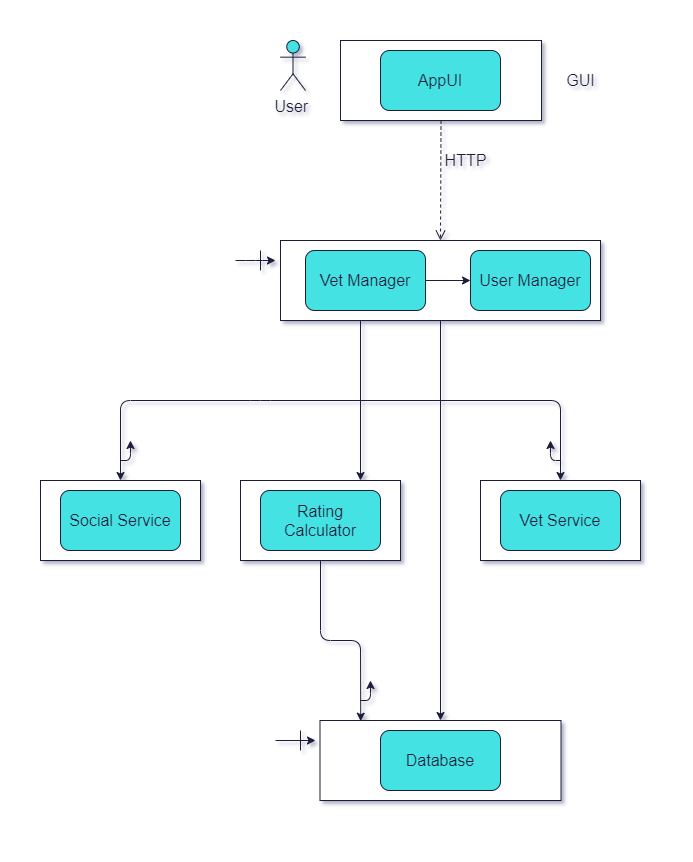

The diagram above was exported from draw.io. Its source (the exported page's mxGraphModel, read from the mxfile embedded in the PNG):
<mxGraphModel dx="2083" dy="1093" grid="1" gridSize="10" guides="1" tooltips="1" connect="1" arrows="1" fold="1" page="1" pageScale="1" pageWidth="850" pageHeight="1100" background="#FFFFFF" math="0" shadow="1">
  <root>
    <mxCell id="0" />
    <mxCell id="1" parent="0" />
    <mxCell id="vawQK8xeawuQ6ZscPXN3-131" value="" style="rounded=0;whiteSpace=wrap;html=1;strokeWidth=1;fillColor=#FFFFFF;fontSize=16;strokeColor=#1D1E3A;fontColor=#1D1E3A;" parent="1" vertex="1">
      <mxGeometry x="40" y="480" width="160" height="80" as="geometry" />
    </mxCell>
    <mxCell id="vawQK8xeawuQ6ZscPXN3-95" value="" style="rounded=0;whiteSpace=wrap;html=1;strokeWidth=1;fillColor=#FFFFFF;fontSize=16;strokeColor=#1D1E3A;fontColor=#1D1E3A;" parent="1" vertex="1">
      <mxGeometry x="480" y="480" width="160" height="80" as="geometry" />
    </mxCell>
    <mxCell id="vawQK8xeawuQ6ZscPXN3-82" value="" style="rounded=0;whiteSpace=wrap;html=1;strokeWidth=1;fillColor=#FFFFFF;fontSize=16;strokeColor=#1D1E3A;fontColor=#1D1E3A;" parent="1" vertex="1">
      <mxGeometry x="240" y="480" width="160" height="80" as="geometry" />
    </mxCell>
    <mxCell id="vawQK8xeawuQ6ZscPXN3-52" value="User&amp;nbsp;" style="shape=umlActor;verticalLabelPosition=bottom;verticalAlign=top;html=1;outlineConnect=0;strokeWidth=1;fontSize=16;fillColor=#45E2E4;strokeColor=#1D1E3A;fontColor=#1D1E3A;" parent="1" vertex="1">
      <mxGeometry x="280" y="40" width="25" height="50" as="geometry" />
    </mxCell>
    <mxCell id="vawQK8xeawuQ6ZscPXN3-53" value="" style="rounded=0;whiteSpace=wrap;html=1;strokeWidth=1;fillColor=#FFFFFF;fontSize=16;strokeColor=#1D1E3A;fontColor=#1D1E3A;" parent="1" vertex="1">
      <mxGeometry x="340" y="40" width="201" height="80" as="geometry" />
    </mxCell>
    <mxCell id="vawQK8xeawuQ6ZscPXN3-54" value="AppUI" style="rounded=1;whiteSpace=wrap;html=1;strokeWidth=1;fontSize=16;fillColor=#45e2e4;strokeColor=#1D1E3A;fontColor=#1D1E3A;" parent="1" vertex="1">
      <mxGeometry x="380" y="50" width="120" height="60" as="geometry" />
    </mxCell>
    <mxCell id="vawQK8xeawuQ6ZscPXN3-56" value="GUI" style="text;html=1;align=center;verticalAlign=middle;resizable=0;points=[];autosize=1;fontSize=16;fontColor=#1D1E3A;" parent="1" vertex="1">
      <mxGeometry x="560" y="70" width="40" height="20" as="geometry" />
    </mxCell>
    <mxCell id="vawQK8xeawuQ6ZscPXN3-57" value="" style="html=1;verticalAlign=bottom;endArrow=open;dashed=1;endSize=8;strokeWidth=1;fontSize=16;exitX=0.5;exitY=1;exitDx=0;exitDy=0;entryX=0.5;entryY=0;entryDx=0;entryDy=0;strokeColor=#1d1e3a;fontColor=#1D1E3A;" parent="1" source="vawQK8xeawuQ6ZscPXN3-53" target="vawQK8xeawuQ6ZscPXN3-59" edge="1">
      <mxGeometry relative="1" as="geometry">
        <mxPoint x="470" y="230" as="sourcePoint" />
        <mxPoint x="419" y="200" as="targetPoint" />
        <Array as="points" />
      </mxGeometry>
    </mxCell>
    <mxCell id="vawQK8xeawuQ6ZscPXN3-58" value="HTTP" style="text;html=1;align=center;verticalAlign=middle;resizable=0;points=[];autosize=1;fontSize=16;fontColor=#1D1E3A;" parent="1" vertex="1">
      <mxGeometry x="435" y="150" width="60" height="20" as="geometry" />
    </mxCell>
    <mxCell id="vawQK8xeawuQ6ZscPXN3-59" value="" style="rounded=0;whiteSpace=wrap;html=1;strokeWidth=1;fillColor=#FFFFFF;fontSize=16;strokeColor=#1D1E3A;fontColor=#1D1E3A;" parent="1" vertex="1">
      <mxGeometry x="280" y="240" width="320" height="80" as="geometry" />
    </mxCell>
    <mxCell id="vawQK8xeawuQ6ZscPXN3-60" value="Vet Service" style="rounded=1;whiteSpace=wrap;html=1;strokeWidth=1;fontSize=16;fillColor=#45e2e4;strokeColor=#1D1E3A;fontColor=#1D1E3A;" parent="1" vertex="1">
      <mxGeometry x="500" y="490" width="120" height="60" as="geometry" />
    </mxCell>
    <mxCell id="vawQK8xeawuQ6ZscPXN3-61" value="" style="rounded=0;whiteSpace=wrap;html=1;strokeWidth=1;fillColor=#FFFFFF;fontSize=16;strokeColor=#1D1E3A;fontColor=#1D1E3A;" parent="1" vertex="1">
      <mxGeometry x="319.5" y="720" width="241" height="80" as="geometry" />
    </mxCell>
    <mxCell id="vawQK8xeawuQ6ZscPXN3-62" value="Database" style="rounded=1;whiteSpace=wrap;html=1;strokeWidth=1;fontSize=16;fillColor=#45e2e4;strokeColor=#1D1E3A;fontColor=#1D1E3A;" parent="1" vertex="1">
      <mxGeometry x="380" y="730" width="120" height="60" as="geometry" />
    </mxCell>
    <mxCell id="vawQK8xeawuQ6ZscPXN3-63" value="User Manager" style="rounded=1;whiteSpace=wrap;html=1;strokeWidth=1;fontSize=16;fillColor=#45e2e4;strokeColor=#1D1E3A;fontColor=#1D1E3A;" parent="1" vertex="1">
      <mxGeometry x="470" y="250" width="120" height="60" as="geometry" />
    </mxCell>
    <mxCell id="vawQK8xeawuQ6ZscPXN3-64" value="Rating Calculator" style="rounded=1;whiteSpace=wrap;html=1;strokeWidth=1;fontSize=16;fillColor=#45e2e4;strokeColor=#1D1E3A;fontColor=#1D1E3A;" parent="1" vertex="1">
      <mxGeometry x="260" y="490" width="120" height="60" as="geometry" />
    </mxCell>
    <mxCell id="vawQK8xeawuQ6ZscPXN3-73" value="" style="line;strokeWidth=1;direction=south;html=1;fillColor=#FFFFFF;fontSize=16;strokeColor=#1D1E3A;fontColor=#1D1E3A;" parent="1" vertex="1">
      <mxGeometry x="255" y="250" width="10" height="20" as="geometry" />
    </mxCell>
    <mxCell id="vawQK8xeawuQ6ZscPXN3-74" value="" style="endArrow=classic;html=1;strokeWidth=1;fontSize=16;strokeColor=#1d1e3a;fontColor=#1D1E3A;" parent="1" edge="1">
      <mxGeometry width="50" height="50" relative="1" as="geometry">
        <mxPoint x="235" y="260" as="sourcePoint" />
        <mxPoint x="275" y="260" as="targetPoint" />
        <Array as="points">
          <mxPoint x="255" y="260" />
        </Array>
      </mxGeometry>
    </mxCell>
    <mxCell id="vawQK8xeawuQ6ZscPXN3-75" style="edgeStyle=none;rounded=0;orthogonalLoop=1;jettySize=auto;html=1;exitX=0;exitY=0.5;exitDx=0;exitDy=0;exitPerimeter=0;strokeWidth=1;fontSize=16;strokeColor=#1d1e3a;fontColor=#1D1E3A;" parent="1" source="vawQK8xeawuQ6ZscPXN3-73" target="vawQK8xeawuQ6ZscPXN3-73" edge="1">
      <mxGeometry relative="1" as="geometry" />
    </mxCell>
    <mxCell id="vawQK8xeawuQ6ZscPXN3-81" value="" style="endArrow=classic;html=1;strokeWidth=1;fontSize=16;exitX=0.5;exitY=1;exitDx=0;exitDy=0;entryX=0.5;entryY=0;entryDx=0;entryDy=0;strokeColor=#1d1e3a;fontColor=#1D1E3A;" parent="1" source="vawQK8xeawuQ6ZscPXN3-59" target="vawQK8xeawuQ6ZscPXN3-61" edge="1">
      <mxGeometry width="50" height="50" relative="1" as="geometry">
        <mxPoint x="380" y="480" as="sourcePoint" />
        <mxPoint x="430" y="430" as="targetPoint" />
      </mxGeometry>
    </mxCell>
    <mxCell id="vawQK8xeawuQ6ZscPXN3-85" value="" style="endArrow=classic;html=1;strokeWidth=1;fontSize=16;exitX=0.25;exitY=1;exitDx=0;exitDy=0;entryX=0.75;entryY=0;entryDx=0;entryDy=0;strokeColor=#1d1e3a;fontColor=#1D1E3A;" parent="1" source="vawQK8xeawuQ6ZscPXN3-59" target="vawQK8xeawuQ6ZscPXN3-82" edge="1">
      <mxGeometry width="50" height="50" relative="1" as="geometry">
        <mxPoint x="330" y="480" as="sourcePoint" />
        <mxPoint x="380" y="430" as="targetPoint" />
      </mxGeometry>
    </mxCell>
    <mxCell id="vawQK8xeawuQ6ZscPXN3-88" value="" style="endArrow=classic;html=1;strokeWidth=1;fontSize=16;exitX=0.5;exitY=1;exitDx=0;exitDy=0;entryX=0.169;entryY=0.009;entryDx=0;entryDy=0;entryPerimeter=0;strokeColor=#1d1e3a;fontColor=#1D1E3A;" parent="1" source="vawQK8xeawuQ6ZscPXN3-82" target="vawQK8xeawuQ6ZscPXN3-61" edge="1">
      <mxGeometry width="50" height="50" relative="1" as="geometry">
        <mxPoint x="360.5" y="500" as="sourcePoint" />
        <mxPoint x="660" y="460" as="targetPoint" />
        <Array as="points">
          <mxPoint x="320" y="640" />
          <mxPoint x="360" y="640" />
        </Array>
      </mxGeometry>
    </mxCell>
    <mxCell id="vawQK8xeawuQ6ZscPXN3-89" value="" style="edgeStyle=segmentEdgeStyle;endArrow=classic;html=1;strokeWidth=1;fontSize=16;strokeColor=#1d1e3a;fontColor=#1D1E3A;" parent="1" edge="1">
      <mxGeometry width="50" height="50" relative="1" as="geometry">
        <mxPoint x="360" y="700" as="sourcePoint" />
        <mxPoint x="370" y="680" as="targetPoint" />
        <Array as="points">
          <mxPoint x="370" y="700" />
        </Array>
      </mxGeometry>
    </mxCell>
    <mxCell id="vawQK8xeawuQ6ZscPXN3-90" value="" style="rounded=0;whiteSpace=wrap;html=1;strokeWidth=1;fillColor=#FFFFFF;fontSize=16;strokeColor=#1D1E3A;fontColor=#1D1E3A;" parent="1" vertex="1">
      <mxGeometry x="40" y="480" width="160" height="80" as="geometry" />
    </mxCell>
    <mxCell id="vawQK8xeawuQ6ZscPXN3-91" value="Social Service" style="rounded=1;whiteSpace=wrap;html=1;strokeWidth=1;fillColor=#FFFFFF;fontSize=16;strokeColor=#1D1E3A;fontColor=#1D1E3A;" parent="1" vertex="1">
      <mxGeometry x="60" y="490" width="120" height="60" as="geometry" />
    </mxCell>
    <mxCell id="vawQK8xeawuQ6ZscPXN3-92" value="" style="endArrow=classic;html=1;strokeWidth=1;fontSize=16;entryX=0.5;entryY=0;entryDx=0;entryDy=0;strokeColor=#1d1e3a;fontColor=#1D1E3A;" parent="1" target="vawQK8xeawuQ6ZscPXN3-90" edge="1">
      <mxGeometry width="50" height="50" relative="1" as="geometry">
        <mxPoint x="361" y="400" as="sourcePoint" />
        <mxPoint x="240.5" y="320" as="targetPoint" />
        <Array as="points">
          <mxPoint x="260" y="400" />
          <mxPoint x="120" y="400" />
        </Array>
      </mxGeometry>
    </mxCell>
    <mxCell id="vawQK8xeawuQ6ZscPXN3-121" value="" style="edgeStyle=none;rounded=0;orthogonalLoop=1;jettySize=auto;html=1;strokeWidth=1;fontSize=16;exitX=1;exitY=0.5;exitDx=0;exitDy=0;strokeColor=#1d1e3a;fontColor=#1D1E3A;" parent="1" source="vawQK8xeawuQ6ZscPXN3-132" target="vawQK8xeawuQ6ZscPXN3-63" edge="1">
      <mxGeometry relative="1" as="geometry">
        <mxPoint x="425" y="240" as="sourcePoint" />
      </mxGeometry>
    </mxCell>
    <mxCell id="vawQK8xeawuQ6ZscPXN3-101" value="" style="endArrow=classic;html=1;strokeWidth=1;fontSize=16;entryX=0.5;entryY=0;entryDx=0;entryDy=0;strokeColor=#1d1e3a;fontColor=#1D1E3A;" parent="1" target="vawQK8xeawuQ6ZscPXN3-95" edge="1">
      <mxGeometry width="50" height="50" relative="1" as="geometry">
        <mxPoint x="360" y="400" as="sourcePoint" />
        <mxPoint x="760" y="400" as="targetPoint" />
        <Array as="points">
          <mxPoint x="560" y="400" />
        </Array>
      </mxGeometry>
    </mxCell>
    <mxCell id="vawQK8xeawuQ6ZscPXN3-116" value="" style="line;strokeWidth=1;direction=south;html=1;fillColor=#FFFFFF;fontSize=16;strokeColor=#1D1E3A;fontColor=#1D1E3A;" parent="1" vertex="1">
      <mxGeometry x="295" y="730" width="10" height="20" as="geometry" />
    </mxCell>
    <mxCell id="vawQK8xeawuQ6ZscPXN3-117" value="" style="endArrow=classic;html=1;strokeWidth=1;fontSize=16;strokeColor=#1d1e3a;fontColor=#1D1E3A;" parent="1" edge="1">
      <mxGeometry width="50" height="50" relative="1" as="geometry">
        <mxPoint x="275" y="740" as="sourcePoint" />
        <mxPoint x="315" y="740" as="targetPoint" />
        <Array as="points" />
      </mxGeometry>
    </mxCell>
    <mxCell id="vawQK8xeawuQ6ZscPXN3-118" style="edgeStyle=none;rounded=0;orthogonalLoop=1;jettySize=auto;html=1;exitX=0;exitY=0.5;exitDx=0;exitDy=0;exitPerimeter=0;strokeWidth=1;fontSize=16;strokeColor=#1d1e3a;fontColor=#1D1E3A;" parent="1" source="vawQK8xeawuQ6ZscPXN3-116" target="vawQK8xeawuQ6ZscPXN3-116" edge="1">
      <mxGeometry relative="1" as="geometry" />
    </mxCell>
    <mxCell id="vawQK8xeawuQ6ZscPXN3-127" value="Social Service" style="rounded=1;whiteSpace=wrap;html=1;strokeWidth=1;fillColor=#FFFFFF;fontSize=16;strokeColor=#1D1E3A;fontColor=#1D1E3A;" parent="1" vertex="1">
      <mxGeometry x="60" y="490" width="120" height="60" as="geometry" />
    </mxCell>
    <mxCell id="vawQK8xeawuQ6ZscPXN3-128" value="" style="rounded=0;whiteSpace=wrap;html=1;strokeWidth=1;fillColor=#FFFFFF;fontSize=16;strokeColor=#1D1E3A;fontColor=#1D1E3A;" parent="1" vertex="1">
      <mxGeometry x="40" y="480" width="160" height="80" as="geometry" />
    </mxCell>
    <mxCell id="vawQK8xeawuQ6ZscPXN3-130" value="Social Service" style="rounded=1;whiteSpace=wrap;html=1;strokeWidth=1;fontSize=16;fillColor=#45e2e4;strokeColor=#1D1E3A;fontColor=#1D1E3A;" parent="1" vertex="1">
      <mxGeometry x="60" y="490" width="120" height="60" as="geometry" />
    </mxCell>
    <mxCell id="vawQK8xeawuQ6ZscPXN3-132" value="Vet Manager" style="rounded=1;whiteSpace=wrap;html=1;strokeWidth=1;fontSize=16;fillColor=#45e2e4;strokeColor=#1D1E3A;fontColor=#1D1E3A;" parent="1" vertex="1">
      <mxGeometry x="305" y="250" width="120" height="60" as="geometry" />
    </mxCell>
    <mxCell id="hx_v-zEN12kG3oJCkPRd-1" value="" style="rounded=0;whiteSpace=wrap;html=1;fillColor=none;strokeColor=none;" parent="1" vertex="1">
      <mxGeometry width="680" height="20" as="geometry" />
    </mxCell>
    <mxCell id="hx_v-zEN12kG3oJCkPRd-2" value="" style="rounded=0;whiteSpace=wrap;html=1;fillColor=none;strokeColor=none;" parent="1" vertex="1">
      <mxGeometry y="840" width="680" height="10" as="geometry" />
    </mxCell>
    <mxCell id="oWDL5W7ikWgnorV7nBcq-1" value="" style="edgeStyle=segmentEdgeStyle;endArrow=classic;html=1;strokeWidth=1;fontSize=16;strokeColor=#1d1e3a;fontColor=#1D1E3A;" edge="1" parent="1">
      <mxGeometry width="50" height="50" relative="1" as="geometry">
        <mxPoint x="120" y="460" as="sourcePoint" />
        <mxPoint x="130" y="440" as="targetPoint" />
        <Array as="points">
          <mxPoint x="130" y="460" />
        </Array>
      </mxGeometry>
    </mxCell>
    <mxCell id="oWDL5W7ikWgnorV7nBcq-3" value="" style="edgeStyle=segmentEdgeStyle;endArrow=classic;html=1;strokeColor=#1D1E3A;" edge="1" parent="1">
      <mxGeometry width="50" height="50" relative="1" as="geometry">
        <mxPoint x="560" y="460" as="sourcePoint" />
        <mxPoint x="550" y="440" as="targetPoint" />
      </mxGeometry>
    </mxCell>
  </root>
</mxGraphModel>